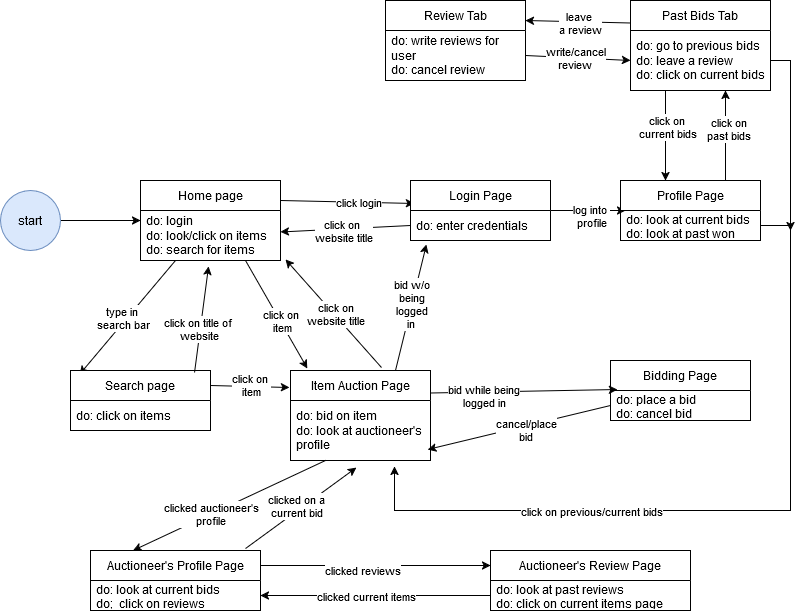

The diagram above was exported from draw.io. Its source (the exported page's mxGraphModel, read from the mxfile embedded in the PNG):
<mxGraphModel dx="1050" dy="735" grid="1" gridSize="10" guides="1" tooltips="1" connect="1" arrows="1" fold="1" page="1" pageScale="1" pageWidth="850" pageHeight="1100" math="0" shadow="0">
  <root>
    <mxCell id="0" />
    <mxCell id="1" parent="0" />
    <mxCell id="4tzwzw1R5gHsPZP4VIoO-2" style="edgeStyle=orthogonalEdgeStyle;rounded=0;orthogonalLoop=1;jettySize=auto;html=1;exitX=1;exitY=0.5;exitDx=0;exitDy=0;" parent="1" source="4tzwzw1R5gHsPZP4VIoO-1" target="4tzwzw1R5gHsPZP4VIoO-3" edge="1">
      <mxGeometry relative="1" as="geometry">
        <mxPoint x="240" y="360" as="targetPoint" />
      </mxGeometry>
    </mxCell>
    <mxCell id="4tzwzw1R5gHsPZP4VIoO-1" value="start" style="ellipse;whiteSpace=wrap;html=1;aspect=fixed;fillColor=#dae8fc;strokeColor=#6c8ebf;" parent="1" vertex="1">
      <mxGeometry x="40" y="330" width="60" height="60" as="geometry" />
    </mxCell>
    <mxCell id="4tzwzw1R5gHsPZP4VIoO-29" style="edgeStyle=none;rounded=0;orthogonalLoop=1;jettySize=auto;html=1;exitX=0.25;exitY=1;exitDx=0;exitDy=0;entryX=0.064;entryY=0.067;entryDx=0;entryDy=0;entryPerimeter=0;" parent="1" source="4tzwzw1R5gHsPZP4VIoO-3" target="4tzwzw1R5gHsPZP4VIoO-9" edge="1">
      <mxGeometry relative="1" as="geometry" />
    </mxCell>
    <mxCell id="4tzwzw1R5gHsPZP4VIoO-31" value="&lt;div&gt;type in&amp;nbsp;&lt;/div&gt;&lt;div&gt;search bar&lt;/div&gt;" style="edgeLabel;html=1;align=center;verticalAlign=middle;resizable=0;points=[];" parent="4tzwzw1R5gHsPZP4VIoO-29" vertex="1" connectable="0">
      <mxGeometry x="0.0459" y="-3" relative="1" as="geometry">
        <mxPoint as="offset" />
      </mxGeometry>
    </mxCell>
    <mxCell id="4tzwzw1R5gHsPZP4VIoO-30" style="edgeStyle=none;rounded=0;orthogonalLoop=1;jettySize=auto;html=1;exitX=0.75;exitY=1;exitDx=0;exitDy=0;entryX=0.121;entryY=-0.022;entryDx=0;entryDy=0;entryPerimeter=0;" parent="1" source="4tzwzw1R5gHsPZP4VIoO-3" target="4tzwzw1R5gHsPZP4VIoO-11" edge="1">
      <mxGeometry relative="1" as="geometry" />
    </mxCell>
    <mxCell id="4tzwzw1R5gHsPZP4VIoO-38" value="&lt;div&gt;click on&lt;/div&gt;&lt;div&gt;&amp;nbsp;item&lt;/div&gt;" style="edgeLabel;html=1;align=center;verticalAlign=middle;resizable=0;points=[];" parent="4tzwzw1R5gHsPZP4VIoO-30" vertex="1" connectable="0">
      <mxGeometry x="0.1265" relative="1" as="geometry">
        <mxPoint as="offset" />
      </mxGeometry>
    </mxCell>
    <mxCell id="4tzwzw1R5gHsPZP4VIoO-41" style="edgeStyle=none;rounded=0;orthogonalLoop=1;jettySize=auto;html=1;exitX=1;exitY=0.25;exitDx=0;exitDy=0;entryX=0.029;entryY=0.383;entryDx=0;entryDy=0;entryPerimeter=0;" parent="1" source="4tzwzw1R5gHsPZP4VIoO-3" target="4tzwzw1R5gHsPZP4VIoO-13" edge="1">
      <mxGeometry relative="1" as="geometry" />
    </mxCell>
    <mxCell id="4tzwzw1R5gHsPZP4VIoO-42" value="click login" style="edgeLabel;html=1;align=center;verticalAlign=middle;resizable=0;points=[];" parent="4tzwzw1R5gHsPZP4VIoO-41" vertex="1" connectable="0">
      <mxGeometry x="0.1637" relative="1" as="geometry">
        <mxPoint as="offset" />
      </mxGeometry>
    </mxCell>
    <mxCell id="4tzwzw1R5gHsPZP4VIoO-3" value="Home page" style="swimlane;fontStyle=0;childLayout=stackLayout;horizontal=1;startSize=30;horizontalStack=0;resizeParent=1;resizeParentMax=0;resizeLast=0;collapsible=1;marginBottom=0;whiteSpace=wrap;html=1;" parent="1" vertex="1">
      <mxGeometry x="180" y="320" width="140" height="80" as="geometry" />
    </mxCell>
    <mxCell id="4tzwzw1R5gHsPZP4VIoO-9" value="Search page" style="swimlane;fontStyle=0;childLayout=stackLayout;horizontal=1;startSize=30;horizontalStack=0;resizeParent=1;resizeParentMax=0;resizeLast=0;collapsible=1;marginBottom=0;whiteSpace=wrap;html=1;" parent="1" vertex="1">
      <mxGeometry x="110" y="510" width="140" height="60" as="geometry" />
    </mxCell>
    <mxCell id="4tzwzw1R5gHsPZP4VIoO-10" value="do: click on items" style="text;strokeColor=none;fillColor=none;align=left;verticalAlign=middle;spacingLeft=4;spacingRight=4;overflow=hidden;points=[[0,0.5],[1,0.5]];portConstraint=eastwest;rotatable=0;whiteSpace=wrap;html=1;" parent="4tzwzw1R5gHsPZP4VIoO-9" vertex="1">
      <mxGeometry y="30" width="140" height="30" as="geometry" />
    </mxCell>
    <mxCell id="4tzwzw1R5gHsPZP4VIoO-69" style="edgeStyle=none;rounded=0;orthogonalLoop=1;jettySize=auto;html=1;exitX=0.25;exitY=1;exitDx=0;exitDy=0;entryX=0.25;entryY=0;entryDx=0;entryDy=0;" parent="1" source="4tzwzw1R5gHsPZP4VIoO-11" target="4tzwzw1R5gHsPZP4VIoO-17" edge="1">
      <mxGeometry relative="1" as="geometry" />
    </mxCell>
    <mxCell id="4tzwzw1R5gHsPZP4VIoO-71" value="&lt;div&gt;clicked auctioneer's&lt;/div&gt;&lt;div&gt;profile&lt;br&gt;&lt;/div&gt;" style="edgeLabel;html=1;align=center;verticalAlign=middle;resizable=0;points=[];" parent="4tzwzw1R5gHsPZP4VIoO-69" vertex="1" connectable="0">
      <mxGeometry x="0.1832" relative="1" as="geometry">
        <mxPoint as="offset" />
      </mxGeometry>
    </mxCell>
    <mxCell id="4tzwzw1R5gHsPZP4VIoO-11" value="Item Auction Page" style="swimlane;fontStyle=0;childLayout=stackLayout;horizontal=1;startSize=30;horizontalStack=0;resizeParent=1;resizeParentMax=0;resizeLast=0;collapsible=1;marginBottom=0;whiteSpace=wrap;html=1;" parent="1" vertex="1">
      <mxGeometry x="330" y="510" width="140" height="90" as="geometry" />
    </mxCell>
    <mxCell id="4tzwzw1R5gHsPZP4VIoO-12" value="&lt;div&gt;do: bid on item&lt;/div&gt;&lt;div&gt;do: look at auctioneer's profile&lt;br&gt;&lt;/div&gt;" style="text;strokeColor=none;fillColor=none;align=left;verticalAlign=middle;spacingLeft=4;spacingRight=4;overflow=hidden;points=[[0,0.5],[1,0.5]];portConstraint=eastwest;rotatable=0;whiteSpace=wrap;html=1;" parent="4tzwzw1R5gHsPZP4VIoO-11" vertex="1">
      <mxGeometry y="30" width="140" height="60" as="geometry" />
    </mxCell>
    <mxCell id="4tzwzw1R5gHsPZP4VIoO-45" style="edgeStyle=none;rounded=0;orthogonalLoop=1;jettySize=auto;html=1;exitX=1;exitY=0.5;exitDx=0;exitDy=0;entryX=0.036;entryY=0;entryDx=0;entryDy=0;entryPerimeter=0;" parent="1" source="4tzwzw1R5gHsPZP4VIoO-13" target="4tzwzw1R5gHsPZP4VIoO-22" edge="1">
      <mxGeometry relative="1" as="geometry" />
    </mxCell>
    <mxCell id="4tzwzw1R5gHsPZP4VIoO-48" value="&lt;div&gt;log into&amp;nbsp;&lt;/div&gt;&lt;div&gt;profile&lt;/div&gt;" style="edgeLabel;html=1;align=center;verticalAlign=middle;resizable=0;points=[];" parent="4tzwzw1R5gHsPZP4VIoO-45" vertex="1" connectable="0">
      <mxGeometry x="0.0661" y="-5" relative="1" as="geometry">
        <mxPoint as="offset" />
      </mxGeometry>
    </mxCell>
    <mxCell id="4tzwzw1R5gHsPZP4VIoO-13" value="Login Page" style="swimlane;fontStyle=0;childLayout=stackLayout;horizontal=1;startSize=30;horizontalStack=0;resizeParent=1;resizeParentMax=0;resizeLast=0;collapsible=1;marginBottom=0;whiteSpace=wrap;html=1;" parent="1" vertex="1">
      <mxGeometry x="450" y="320" width="140" height="60" as="geometry" />
    </mxCell>
    <mxCell id="4tzwzw1R5gHsPZP4VIoO-14" value="do: enter credentials" style="text;strokeColor=none;fillColor=none;align=left;verticalAlign=middle;spacingLeft=4;spacingRight=4;overflow=hidden;points=[[0,0.5],[1,0.5]];portConstraint=eastwest;rotatable=0;whiteSpace=wrap;html=1;" parent="4tzwzw1R5gHsPZP4VIoO-13" vertex="1">
      <mxGeometry y="30" width="140" height="30" as="geometry" />
    </mxCell>
    <mxCell id="4tzwzw1R5gHsPZP4VIoO-15" value="Bidding Page" style="swimlane;fontStyle=0;childLayout=stackLayout;horizontal=1;startSize=30;horizontalStack=0;resizeParent=1;resizeParentMax=0;resizeLast=0;collapsible=1;marginBottom=0;whiteSpace=wrap;html=1;" parent="1" vertex="1">
      <mxGeometry x="650" y="500" width="140" height="60" as="geometry" />
    </mxCell>
    <mxCell id="4tzwzw1R5gHsPZP4VIoO-16" value="&lt;div&gt;do: place a bid&lt;/div&gt;&lt;div&gt;do: cancel bid&lt;br&gt;&lt;/div&gt;" style="text;strokeColor=none;fillColor=none;align=left;verticalAlign=middle;spacingLeft=4;spacingRight=4;overflow=hidden;points=[[0,0.5],[1,0.5]];portConstraint=eastwest;rotatable=0;whiteSpace=wrap;html=1;" parent="4tzwzw1R5gHsPZP4VIoO-15" vertex="1">
      <mxGeometry y="30" width="140" height="30" as="geometry" />
    </mxCell>
    <mxCell id="4tzwzw1R5gHsPZP4VIoO-73" style="edgeStyle=none;rounded=0;orthogonalLoop=1;jettySize=auto;html=1;exitX=1;exitY=0.25;exitDx=0;exitDy=0;entryX=0;entryY=0.25;entryDx=0;entryDy=0;" parent="1" source="4tzwzw1R5gHsPZP4VIoO-17" target="4tzwzw1R5gHsPZP4VIoO-19" edge="1">
      <mxGeometry relative="1" as="geometry" />
    </mxCell>
    <mxCell id="4tzwzw1R5gHsPZP4VIoO-74" value="clicked reviews" style="edgeLabel;html=1;align=center;verticalAlign=middle;resizable=0;points=[];" parent="4tzwzw1R5gHsPZP4VIoO-73" vertex="1" connectable="0">
      <mxGeometry x="-0.1217" y="-4" relative="1" as="geometry">
        <mxPoint as="offset" />
      </mxGeometry>
    </mxCell>
    <mxCell id="4tzwzw1R5gHsPZP4VIoO-17" value="Auctioneer's Profile Page" style="swimlane;fontStyle=0;childLayout=stackLayout;horizontal=1;startSize=30;horizontalStack=0;resizeParent=1;resizeParentMax=0;resizeLast=0;collapsible=1;marginBottom=0;whiteSpace=wrap;html=1;" parent="1" vertex="1">
      <mxGeometry x="130" y="690" width="170" height="60" as="geometry" />
    </mxCell>
    <mxCell id="4tzwzw1R5gHsPZP4VIoO-18" value="&lt;div&gt;do: look at current bids&lt;/div&gt;&lt;div&gt;do;&amp;nbsp; click on reviews&lt;br&gt;&lt;/div&gt;" style="text;strokeColor=none;fillColor=none;align=left;verticalAlign=middle;spacingLeft=4;spacingRight=4;overflow=hidden;points=[[0,0.5],[1,0.5]];portConstraint=eastwest;rotatable=0;whiteSpace=wrap;html=1;" parent="4tzwzw1R5gHsPZP4VIoO-17" vertex="1">
      <mxGeometry y="30" width="170" height="30" as="geometry" />
    </mxCell>
    <mxCell id="4tzwzw1R5gHsPZP4VIoO-75" style="edgeStyle=none;rounded=0;orthogonalLoop=1;jettySize=auto;html=1;exitX=0;exitY=0.75;exitDx=0;exitDy=0;entryX=1;entryY=0.5;entryDx=0;entryDy=0;" parent="1" source="4tzwzw1R5gHsPZP4VIoO-19" target="4tzwzw1R5gHsPZP4VIoO-18" edge="1">
      <mxGeometry relative="1" as="geometry" />
    </mxCell>
    <mxCell id="4tzwzw1R5gHsPZP4VIoO-76" value="clicked current items" style="edgeLabel;html=1;align=center;verticalAlign=middle;resizable=0;points=[];" parent="4tzwzw1R5gHsPZP4VIoO-75" vertex="1" connectable="0">
      <mxGeometry x="0.087" relative="1" as="geometry">
        <mxPoint as="offset" />
      </mxGeometry>
    </mxCell>
    <mxCell id="4tzwzw1R5gHsPZP4VIoO-19" value="Auctioneer's Review Page" style="swimlane;fontStyle=0;childLayout=stackLayout;horizontal=1;startSize=30;horizontalStack=0;resizeParent=1;resizeParentMax=0;resizeLast=0;collapsible=1;marginBottom=0;whiteSpace=wrap;html=1;" parent="1" vertex="1">
      <mxGeometry x="530" y="690" width="200" height="60" as="geometry" />
    </mxCell>
    <mxCell id="4tzwzw1R5gHsPZP4VIoO-20" value="&lt;div&gt;do: look at past reviews&lt;/div&gt;&lt;div&gt;do: click on current items page&lt;br&gt;&lt;/div&gt;" style="text;strokeColor=none;fillColor=none;align=left;verticalAlign=middle;spacingLeft=4;spacingRight=4;overflow=hidden;points=[[0,0.5],[1,0.5]];portConstraint=eastwest;rotatable=0;whiteSpace=wrap;html=1;" parent="4tzwzw1R5gHsPZP4VIoO-19" vertex="1">
      <mxGeometry y="30" width="200" height="30" as="geometry" />
    </mxCell>
    <mxCell id="4tzwzw1R5gHsPZP4VIoO-78" style="edgeStyle=none;rounded=0;orthogonalLoop=1;jettySize=auto;html=1;exitX=1;exitY=0.75;exitDx=0;exitDy=0;entryX=0.743;entryY=1.1;entryDx=0;entryDy=0;entryPerimeter=0;" parent="1" source="4tzwzw1R5gHsPZP4VIoO-21" target="4tzwzw1R5gHsPZP4VIoO-12" edge="1">
      <mxGeometry relative="1" as="geometry">
        <mxPoint x="430" y="630" as="targetPoint" />
        <Array as="points">
          <mxPoint x="830" y="365" />
          <mxPoint x="830" y="650" />
          <mxPoint x="434" y="650" />
        </Array>
      </mxGeometry>
    </mxCell>
    <mxCell id="4tzwzw1R5gHsPZP4VIoO-80" value="click on previous/current bids" style="edgeLabel;html=1;align=center;verticalAlign=middle;resizable=0;points=[];" parent="4tzwzw1R5gHsPZP4VIoO-78" vertex="1" connectable="0">
      <mxGeometry x="0.3298" y="6" relative="1" as="geometry">
        <mxPoint x="-13" y="-6" as="offset" />
      </mxGeometry>
    </mxCell>
    <mxCell id="4tzwzw1R5gHsPZP4VIoO-21" value="Profile Page" style="swimlane;fontStyle=0;childLayout=stackLayout;horizontal=1;startSize=30;horizontalStack=0;resizeParent=1;resizeParentMax=0;resizeLast=0;collapsible=1;marginBottom=0;whiteSpace=wrap;html=1;" parent="1" vertex="1">
      <mxGeometry x="660" y="320" width="140" height="60" as="geometry" />
    </mxCell>
    <mxCell id="4tzwzw1R5gHsPZP4VIoO-22" value="&lt;div&gt;do: look at current bids&lt;/div&gt;&lt;div&gt;do: look at past won bids&lt;br&gt;&lt;/div&gt;" style="text;strokeColor=none;fillColor=none;align=left;verticalAlign=middle;spacingLeft=4;spacingRight=4;overflow=hidden;points=[[0,0.5],[1,0.5]];portConstraint=eastwest;rotatable=0;whiteSpace=wrap;html=1;" parent="4tzwzw1R5gHsPZP4VIoO-21" vertex="1">
      <mxGeometry y="30" width="140" height="30" as="geometry" />
    </mxCell>
    <mxCell id="4tzwzw1R5gHsPZP4VIoO-23" value="Review Tab" style="swimlane;fontStyle=0;childLayout=stackLayout;horizontal=1;startSize=30;horizontalStack=0;resizeParent=1;resizeParentMax=0;resizeLast=0;collapsible=1;marginBottom=0;whiteSpace=wrap;html=1;" parent="1" vertex="1">
      <mxGeometry x="425" y="140" width="140" height="80" as="geometry" />
    </mxCell>
    <mxCell id="4tzwzw1R5gHsPZP4VIoO-24" value="&lt;div&gt;do: write reviews for user&lt;/div&gt;&lt;div&gt;do: cancel review &lt;br&gt;&lt;/div&gt;" style="text;strokeColor=none;fillColor=none;align=left;verticalAlign=middle;spacingLeft=4;spacingRight=4;overflow=hidden;points=[[0,0.5],[1,0.5]];portConstraint=eastwest;rotatable=0;whiteSpace=wrap;html=1;" parent="4tzwzw1R5gHsPZP4VIoO-23" vertex="1">
      <mxGeometry y="30" width="140" height="50" as="geometry" />
    </mxCell>
    <mxCell id="4tzwzw1R5gHsPZP4VIoO-50" style="edgeStyle=none;rounded=0;orthogonalLoop=1;jettySize=auto;html=1;exitX=0;exitY=0.25;exitDx=0;exitDy=0;entryX=1;entryY=0.25;entryDx=0;entryDy=0;" parent="1" source="4tzwzw1R5gHsPZP4VIoO-25" target="4tzwzw1R5gHsPZP4VIoO-23" edge="1">
      <mxGeometry relative="1" as="geometry" />
    </mxCell>
    <mxCell id="4tzwzw1R5gHsPZP4VIoO-55" value="&lt;div&gt;leave&amp;nbsp;&lt;/div&gt;&lt;div&gt;a review&lt;/div&gt;" style="edgeLabel;html=1;align=center;verticalAlign=middle;resizable=0;points=[];" parent="4tzwzw1R5gHsPZP4VIoO-50" vertex="1" connectable="0">
      <mxGeometry x="0.3895" y="2" relative="1" as="geometry">
        <mxPoint x="23" as="offset" />
      </mxGeometry>
    </mxCell>
    <mxCell id="4tzwzw1R5gHsPZP4VIoO-25" value="Past Bids Tab" style="swimlane;fontStyle=0;childLayout=stackLayout;horizontal=1;startSize=30;horizontalStack=0;resizeParent=1;resizeParentMax=0;resizeLast=0;collapsible=1;marginBottom=0;whiteSpace=wrap;html=1;" parent="1" vertex="1">
      <mxGeometry x="670" y="140" width="140" height="90" as="geometry" />
    </mxCell>
    <mxCell id="4tzwzw1R5gHsPZP4VIoO-79" style="edgeStyle=none;rounded=0;orthogonalLoop=1;jettySize=auto;html=1;exitX=1;exitY=0.5;exitDx=0;exitDy=0;" parent="4tzwzw1R5gHsPZP4VIoO-25" source="4tzwzw1R5gHsPZP4VIoO-26" edge="1">
      <mxGeometry relative="1" as="geometry">
        <mxPoint x="160" y="230" as="targetPoint" />
        <Array as="points">
          <mxPoint x="160" y="60" />
        </Array>
      </mxGeometry>
    </mxCell>
    <mxCell id="4tzwzw1R5gHsPZP4VIoO-26" value="&lt;div&gt;do: go to previous bids&lt;/div&gt;&lt;div&gt;do: leave a review&lt;/div&gt;&lt;div&gt;do: click on current bids&lt;br&gt;&lt;/div&gt;" style="text;strokeColor=none;fillColor=none;align=left;verticalAlign=middle;spacingLeft=4;spacingRight=4;overflow=hidden;points=[[0,0.5],[1,0.5]];portConstraint=eastwest;rotatable=0;whiteSpace=wrap;html=1;" parent="4tzwzw1R5gHsPZP4VIoO-25" vertex="1">
      <mxGeometry y="30" width="140" height="60" as="geometry" />
    </mxCell>
    <mxCell id="4tzwzw1R5gHsPZP4VIoO-4" value="&lt;div&gt;do: login&lt;/div&gt;&lt;div&gt;do: look/click on items&lt;/div&gt;&lt;div&gt;do: search for items&lt;br&gt;&lt;/div&gt;" style="text;strokeColor=none;fillColor=none;align=left;verticalAlign=middle;spacingLeft=4;spacingRight=4;overflow=hidden;points=[[0,0.5],[1,0.5]];portConstraint=eastwest;rotatable=0;whiteSpace=wrap;html=1;" parent="1" vertex="1">
      <mxGeometry x="180" y="350" width="140" height="50" as="geometry" />
    </mxCell>
    <mxCell id="4tzwzw1R5gHsPZP4VIoO-33" style="edgeStyle=none;rounded=0;orthogonalLoop=1;jettySize=auto;html=1;exitX=0.886;exitY=0.033;exitDx=0;exitDy=0;entryX=0.486;entryY=1.12;entryDx=0;entryDy=0;entryPerimeter=0;exitPerimeter=0;" parent="1" source="4tzwzw1R5gHsPZP4VIoO-9" target="4tzwzw1R5gHsPZP4VIoO-4" edge="1">
      <mxGeometry relative="1" as="geometry" />
    </mxCell>
    <mxCell id="4tzwzw1R5gHsPZP4VIoO-35" value="&lt;div&gt;click on title of&amp;nbsp;&lt;/div&gt;&lt;div&gt;website&lt;/div&gt;" style="edgeLabel;html=1;align=center;verticalAlign=middle;resizable=0;points=[];" parent="4tzwzw1R5gHsPZP4VIoO-33" vertex="1" connectable="0">
      <mxGeometry x="-0.1802" y="1" relative="1" as="geometry">
        <mxPoint as="offset" />
      </mxGeometry>
    </mxCell>
    <mxCell id="4tzwzw1R5gHsPZP4VIoO-37" style="edgeStyle=none;rounded=0;orthogonalLoop=1;jettySize=auto;html=1;exitX=0.65;exitY=-0.033;exitDx=0;exitDy=0;entryX=1.036;entryY=0.98;entryDx=0;entryDy=0;entryPerimeter=0;exitPerimeter=0;" parent="1" source="4tzwzw1R5gHsPZP4VIoO-11" target="4tzwzw1R5gHsPZP4VIoO-4" edge="1">
      <mxGeometry relative="1" as="geometry" />
    </mxCell>
    <mxCell id="4tzwzw1R5gHsPZP4VIoO-39" value="&lt;div&gt;click on&amp;nbsp;&lt;/div&gt;&lt;div&gt;website title&amp;nbsp; &lt;/div&gt;" style="edgeLabel;html=1;align=center;verticalAlign=middle;resizable=0;points=[];" parent="4tzwzw1R5gHsPZP4VIoO-37" vertex="1" connectable="0">
      <mxGeometry x="-0.0314" y="-2" relative="1" as="geometry">
        <mxPoint as="offset" />
      </mxGeometry>
    </mxCell>
    <mxCell id="4tzwzw1R5gHsPZP4VIoO-43" style="edgeStyle=none;rounded=0;orthogonalLoop=1;jettySize=auto;html=1;exitX=0;exitY=0.5;exitDx=0;exitDy=0;" parent="1" source="4tzwzw1R5gHsPZP4VIoO-14" target="4tzwzw1R5gHsPZP4VIoO-4" edge="1">
      <mxGeometry relative="1" as="geometry" />
    </mxCell>
    <mxCell id="4tzwzw1R5gHsPZP4VIoO-44" value="&lt;div&gt;click on&amp;nbsp;&lt;/div&gt;&lt;div&gt;website title&lt;/div&gt;" style="edgeLabel;html=1;align=center;verticalAlign=middle;resizable=0;points=[];" parent="4tzwzw1R5gHsPZP4VIoO-43" vertex="1" connectable="0">
      <mxGeometry x="0.0474" y="2" relative="1" as="geometry">
        <mxPoint as="offset" />
      </mxGeometry>
    </mxCell>
    <mxCell id="4tzwzw1R5gHsPZP4VIoO-49" style="edgeStyle=none;rounded=0;orthogonalLoop=1;jettySize=auto;html=1;exitX=0.25;exitY=1;exitDx=0;exitDy=0;" parent="1" source="4tzwzw1R5gHsPZP4VIoO-25" edge="1">
      <mxGeometry relative="1" as="geometry">
        <mxPoint x="705" y="320" as="targetPoint" />
      </mxGeometry>
    </mxCell>
    <mxCell id="4tzwzw1R5gHsPZP4VIoO-53" value="&lt;div&gt;click on &lt;br&gt;&lt;/div&gt;&lt;div&gt;current bids&lt;br&gt;&lt;/div&gt;" style="edgeLabel;html=1;align=center;verticalAlign=middle;resizable=0;points=[];" parent="4tzwzw1R5gHsPZP4VIoO-49" vertex="1" connectable="0">
      <mxGeometry x="-0.2" y="1" relative="1" as="geometry">
        <mxPoint as="offset" />
      </mxGeometry>
    </mxCell>
    <mxCell id="4tzwzw1R5gHsPZP4VIoO-52" style="edgeStyle=none;rounded=0;orthogonalLoop=1;jettySize=auto;html=1;exitX=0.75;exitY=0;exitDx=0;exitDy=0;" parent="1" source="4tzwzw1R5gHsPZP4VIoO-21" edge="1">
      <mxGeometry relative="1" as="geometry">
        <mxPoint x="765" y="320" as="sourcePoint" />
        <mxPoint x="765" y="230" as="targetPoint" />
      </mxGeometry>
    </mxCell>
    <mxCell id="4tzwzw1R5gHsPZP4VIoO-54" value="&lt;div&gt;click on&lt;/div&gt;&lt;div&gt;past bids&lt;br&gt;&lt;/div&gt;" style="edgeLabel;html=1;align=center;verticalAlign=middle;resizable=0;points=[];" parent="4tzwzw1R5gHsPZP4VIoO-52" vertex="1" connectable="0">
      <mxGeometry x="0.1556" y="-2" relative="1" as="geometry">
        <mxPoint as="offset" />
      </mxGeometry>
    </mxCell>
    <mxCell id="4tzwzw1R5gHsPZP4VIoO-56" style="edgeStyle=none;rounded=0;orthogonalLoop=1;jettySize=auto;html=1;exitX=1;exitY=0.5;exitDx=0;exitDy=0;entryX=0;entryY=0.5;entryDx=0;entryDy=0;" parent="1" source="4tzwzw1R5gHsPZP4VIoO-24" target="4tzwzw1R5gHsPZP4VIoO-26" edge="1">
      <mxGeometry relative="1" as="geometry" />
    </mxCell>
    <mxCell id="4tzwzw1R5gHsPZP4VIoO-57" value="&lt;div&gt;write/cancel&lt;/div&gt;&lt;div&gt;review&lt;br&gt;&lt;/div&gt;" style="edgeLabel;html=1;align=center;verticalAlign=middle;resizable=0;points=[];" parent="4tzwzw1R5gHsPZP4VIoO-56" vertex="1" connectable="0">
      <mxGeometry x="-0.048" relative="1" as="geometry">
        <mxPoint as="offset" />
      </mxGeometry>
    </mxCell>
    <mxCell id="4tzwzw1R5gHsPZP4VIoO-58" style="edgeStyle=none;rounded=0;orthogonalLoop=1;jettySize=auto;html=1;exitX=0.75;exitY=0;exitDx=0;exitDy=0;entryX=0.114;entryY=1.133;entryDx=0;entryDy=0;entryPerimeter=0;" parent="1" source="4tzwzw1R5gHsPZP4VIoO-11" target="4tzwzw1R5gHsPZP4VIoO-14" edge="1">
      <mxGeometry relative="1" as="geometry" />
    </mxCell>
    <mxCell id="4tzwzw1R5gHsPZP4VIoO-60" value="&lt;div&gt;bid w/o&lt;/div&gt;&lt;div&gt;being&lt;/div&gt;&lt;div&gt;logged&lt;/div&gt;&lt;div&gt;in&lt;br&gt;&lt;/div&gt;" style="edgeLabel;html=1;align=center;verticalAlign=middle;resizable=0;points=[];" parent="4tzwzw1R5gHsPZP4VIoO-58" vertex="1" connectable="0">
      <mxGeometry x="0.0431" y="1" relative="1" as="geometry">
        <mxPoint as="offset" />
      </mxGeometry>
    </mxCell>
    <mxCell id="4tzwzw1R5gHsPZP4VIoO-63" style="edgeStyle=none;rounded=0;orthogonalLoop=1;jettySize=auto;html=1;exitX=1;exitY=0.25;exitDx=0;exitDy=0;entryX=0.05;entryY=-0.033;entryDx=0;entryDy=0;entryPerimeter=0;" parent="1" source="4tzwzw1R5gHsPZP4VIoO-11" target="4tzwzw1R5gHsPZP4VIoO-16" edge="1">
      <mxGeometry relative="1" as="geometry" />
    </mxCell>
    <mxCell id="4tzwzw1R5gHsPZP4VIoO-65" value="&lt;div&gt;bid while being&lt;/div&gt;&lt;div&gt;&amp;nbsp;logged in&lt;br&gt;&lt;/div&gt;" style="edgeLabel;html=1;align=center;verticalAlign=middle;resizable=0;points=[];" parent="4tzwzw1R5gHsPZP4VIoO-63" vertex="1" connectable="0">
      <mxGeometry x="-0.4447" y="-4" relative="1" as="geometry">
        <mxPoint as="offset" />
      </mxGeometry>
    </mxCell>
    <mxCell id="4tzwzw1R5gHsPZP4VIoO-64" style="edgeStyle=none;rounded=0;orthogonalLoop=1;jettySize=auto;html=1;exitX=0;exitY=0.5;exitDx=0;exitDy=0;entryX=0.979;entryY=0.817;entryDx=0;entryDy=0;entryPerimeter=0;" parent="1" source="4tzwzw1R5gHsPZP4VIoO-16" target="4tzwzw1R5gHsPZP4VIoO-12" edge="1">
      <mxGeometry relative="1" as="geometry" />
    </mxCell>
    <mxCell id="4tzwzw1R5gHsPZP4VIoO-66" value="&lt;div&gt;cancel/place &lt;br&gt;&lt;/div&gt;&lt;div&gt;bid&lt;br&gt;&lt;/div&gt;" style="edgeLabel;html=1;align=center;verticalAlign=middle;resizable=0;points=[];" parent="4tzwzw1R5gHsPZP4VIoO-64" vertex="1" connectable="0">
      <mxGeometry x="-0.2496" y="-2" relative="1" as="geometry">
        <mxPoint x="-15" y="10" as="offset" />
      </mxGeometry>
    </mxCell>
    <mxCell id="4tzwzw1R5gHsPZP4VIoO-67" style="edgeStyle=none;rounded=0;orthogonalLoop=1;jettySize=auto;html=1;exitX=1;exitY=0.25;exitDx=0;exitDy=0;entryX=-0.007;entryY=0.189;entryDx=0;entryDy=0;entryPerimeter=0;" parent="1" source="4tzwzw1R5gHsPZP4VIoO-9" target="4tzwzw1R5gHsPZP4VIoO-11" edge="1">
      <mxGeometry relative="1" as="geometry" />
    </mxCell>
    <mxCell id="4tzwzw1R5gHsPZP4VIoO-68" value="&lt;div&gt;click on&amp;nbsp;&lt;/div&gt;&lt;div&gt;item&lt;/div&gt;" style="edgeLabel;html=1;align=center;verticalAlign=middle;resizable=0;points=[];" parent="4tzwzw1R5gHsPZP4VIoO-67" vertex="1" connectable="0">
      <mxGeometry x="-0.3677" y="1" relative="1" as="geometry">
        <mxPoint x="15" as="offset" />
      </mxGeometry>
    </mxCell>
    <mxCell id="4tzwzw1R5gHsPZP4VIoO-70" style="edgeStyle=none;rounded=0;orthogonalLoop=1;jettySize=auto;html=1;exitX=0.912;exitY=-0.033;exitDx=0;exitDy=0;entryX=0.471;entryY=1.117;entryDx=0;entryDy=0;entryPerimeter=0;exitPerimeter=0;" parent="1" source="4tzwzw1R5gHsPZP4VIoO-17" target="4tzwzw1R5gHsPZP4VIoO-12" edge="1">
      <mxGeometry relative="1" as="geometry" />
    </mxCell>
    <mxCell id="4tzwzw1R5gHsPZP4VIoO-72" value="&lt;div&gt;clicked on a&amp;nbsp;&lt;/div&gt;&lt;div&gt;current bid&lt;br&gt;&lt;/div&gt;" style="edgeLabel;html=1;align=center;verticalAlign=middle;resizable=0;points=[];" parent="4tzwzw1R5gHsPZP4VIoO-70" vertex="1" connectable="0">
      <mxGeometry x="-0.0312" y="5" relative="1" as="geometry">
        <mxPoint y="1" as="offset" />
      </mxGeometry>
    </mxCell>
  </root>
</mxGraphModel>